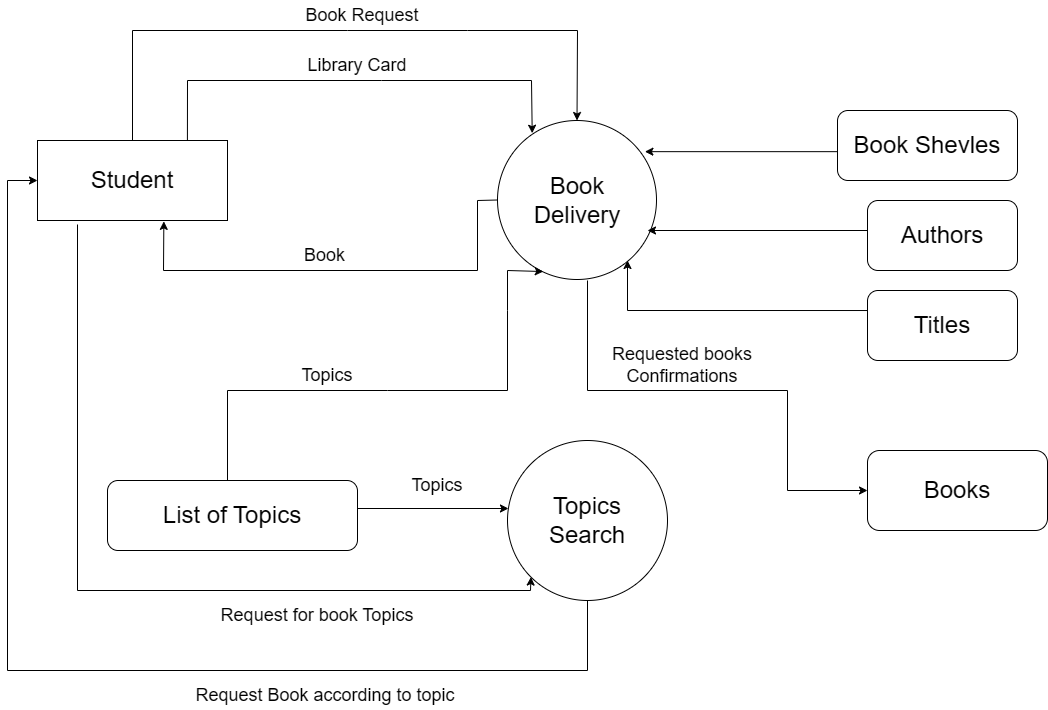

The diagram above was exported from draw.io. Its source (the exported page's mxGraphModel, read from the mxfile embedded in the PNG):
<mxGraphModel dx="2792" dy="2297" grid="1" gridSize="10" guides="1" tooltips="1" connect="1" arrows="1" fold="1" page="1" pageScale="1" pageWidth="827" pageHeight="1169" math="0" shadow="0">
  <root>
    <mxCell id="0" />
    <mxCell id="1" parent="0" />
    <mxCell id="DVk36g2Erdb2Gb_7sixQ-1" parent="1" style="rounded=0;whiteSpace=wrap;html=1;" value="" vertex="1">
      <mxGeometry height="80" width="190" x="-190" y="70" as="geometry" />
    </mxCell>
    <mxCell id="DVk36g2Erdb2Gb_7sixQ-2" parent="1" style="ellipse;whiteSpace=wrap;html=1;aspect=fixed;" value="" vertex="1">
      <mxGeometry height="159" width="159" x="270" y="50" as="geometry" />
    </mxCell>
    <mxCell id="DVk36g2Erdb2Gb_7sixQ-3" parent="1" style="ellipse;whiteSpace=wrap;html=1;aspect=fixed;" value="" vertex="1">
      <mxGeometry height="160" width="160" x="280" y="370" as="geometry" />
    </mxCell>
    <mxCell id="DVk36g2Erdb2Gb_7sixQ-4" parent="1" style="rounded=1;whiteSpace=wrap;html=1;" value="" vertex="1">
      <mxGeometry height="70" width="250" x="-120" y="410" as="geometry" />
    </mxCell>
    <mxCell id="DVk36g2Erdb2Gb_7sixQ-5" parent="1" style="rounded=1;whiteSpace=wrap;html=1;" value="" vertex="1">
      <mxGeometry height="70" width="180" x="610" y="40" as="geometry" />
    </mxCell>
    <mxCell id="DVk36g2Erdb2Gb_7sixQ-6" parent="1" style="rounded=1;whiteSpace=wrap;html=1;" value="" vertex="1">
      <mxGeometry height="70" width="150" x="640" y="130" as="geometry" />
    </mxCell>
    <mxCell id="DVk36g2Erdb2Gb_7sixQ-7" parent="1" style="rounded=1;whiteSpace=wrap;html=1;" value="" vertex="1">
      <mxGeometry height="70" width="150" x="640" y="220" as="geometry" />
    </mxCell>
    <mxCell id="DVk36g2Erdb2Gb_7sixQ-8" parent="1" style="rounded=1;whiteSpace=wrap;html=1;" value="" vertex="1">
      <mxGeometry height="80" width="180" x="640" y="380" as="geometry" />
    </mxCell>
    <mxCell id="DVk36g2Erdb2Gb_7sixQ-9" edge="1" parent="1" source="DVk36g2Erdb2Gb_7sixQ-1" style="endArrow=classic;html=1;rounded=0;exitX=0.5;exitY=0;exitDx=0;exitDy=0;" target="DVk36g2Erdb2Gb_7sixQ-2" value="">
      <mxGeometry height="50" relative="1" width="50" as="geometry">
        <Array as="points">
          <mxPoint x="-95" y="-40" />
          <mxPoint x="120" y="-40" />
          <mxPoint x="240" y="-40" />
          <mxPoint x="350" y="-40" />
        </Array>
        <mxPoint x="-160" y="-30" as="sourcePoint" />
        <mxPoint x="80" y="-30" as="targetPoint" />
      </mxGeometry>
    </mxCell>
    <mxCell id="DVk36g2Erdb2Gb_7sixQ-11" edge="1" parent="1" source="DVk36g2Erdb2Gb_7sixQ-1" style="endArrow=classic;html=1;rounded=0;entryX=0.256;entryY=0.08;entryDx=0;entryDy=0;entryPerimeter=0;exitX=0.789;exitY=0;exitDx=0;exitDy=0;exitPerimeter=0;" value="">
      <mxGeometry height="50" relative="1" width="50" as="geometry">
        <Array as="points">
          <mxPoint x="-40" y="10" />
          <mxPoint x="154" y="10" />
          <mxPoint x="304" y="10" />
        </Array>
        <mxPoint x="-40" y="63" as="sourcePoint" />
        <mxPoint x="304.7040000000002" y="62.72000000000003" as="targetPoint" />
      </mxGeometry>
    </mxCell>
    <mxCell id="DVk36g2Erdb2Gb_7sixQ-13" edge="1" parent="1" style="endArrow=classic;html=1;rounded=0;entryX=0.288;entryY=0.95;entryDx=0;entryDy=0;entryPerimeter=0;" target="DVk36g2Erdb2Gb_7sixQ-2" value="">
      <mxGeometry height="50" relative="1" width="50" as="geometry">
        <Array as="points">
          <mxPoint y="320" />
          <mxPoint x="160" y="320" />
          <mxPoint x="280" y="320" />
          <mxPoint x="280" y="240" />
          <mxPoint x="280" y="200" />
        </Array>
        <mxPoint y="410" as="sourcePoint" />
        <mxPoint x="310" y="203" as="targetPoint" />
      </mxGeometry>
    </mxCell>
    <mxCell id="DVk36g2Erdb2Gb_7sixQ-14" edge="1" parent="1" style="endArrow=classic;html=1;rounded=0;entryX=0.006;entryY=0.425;entryDx=0;entryDy=0;entryPerimeter=0;" target="DVk36g2Erdb2Gb_7sixQ-3" value="">
      <mxGeometry height="50" relative="1" width="50" as="geometry">
        <mxPoint x="130" y="438" as="sourcePoint" />
        <mxPoint x="280" y="445" as="targetPoint" />
      </mxGeometry>
    </mxCell>
    <mxCell id="DVk36g2Erdb2Gb_7sixQ-15" edge="1" parent="1" style="endArrow=classic;html=1;rounded=0;entryX=0;entryY=1;entryDx=0;entryDy=0;" target="DVk36g2Erdb2Gb_7sixQ-3" value="">
      <mxGeometry height="50" relative="1" width="50" as="geometry">
        <Array as="points">
          <mxPoint x="-150" y="520" />
          <mxPoint x="303" y="520" />
        </Array>
        <mxPoint x="-150" y="154" as="sourcePoint" />
        <mxPoint x="-110" y="480" as="targetPoint" />
      </mxGeometry>
    </mxCell>
    <mxCell id="DVk36g2Erdb2Gb_7sixQ-16" edge="1" parent="1" source="DVk36g2Erdb2Gb_7sixQ-3" style="endArrow=classic;html=1;rounded=0;exitX=0.5;exitY=1;exitDx=0;exitDy=0;entryX=0;entryY=0.5;entryDx=0;entryDy=0;" target="DVk36g2Erdb2Gb_7sixQ-1" value="">
      <mxGeometry height="50" relative="1" width="50" as="geometry">
        <Array as="points">
          <mxPoint x="360" y="600" />
          <mxPoint x="-220" y="600" />
          <mxPoint x="-220" y="110" />
        </Array>
        <mxPoint x="350" y="560" as="sourcePoint" />
        <mxPoint x="-200" y="120" as="targetPoint" />
      </mxGeometry>
    </mxCell>
    <mxCell id="DVk36g2Erdb2Gb_7sixQ-17" edge="1" parent="1" source="DVk36g2Erdb2Gb_7sixQ-5" style="endArrow=classic;html=1;rounded=0;exitX=0;exitY=0.588;exitDx=0;exitDy=0;entryX=0.927;entryY=0.196;entryDx=0;entryDy=0;entryPerimeter=0;exitPerimeter=0;" target="DVk36g2Erdb2Gb_7sixQ-2" value="">
      <mxGeometry height="50" relative="1" width="50" as="geometry">
        <mxPoint x="250" y="240" as="sourcePoint" />
        <mxPoint x="300" y="190" as="targetPoint" />
      </mxGeometry>
    </mxCell>
    <mxCell id="DVk36g2Erdb2Gb_7sixQ-18" edge="1" parent="1" style="endArrow=classic;html=1;rounded=0;" value="">
      <mxGeometry height="50" relative="1" width="50" as="geometry">
        <mxPoint x="640" y="160" as="sourcePoint" />
        <mxPoint x="420" y="160" as="targetPoint" />
      </mxGeometry>
    </mxCell>
    <mxCell id="DVk36g2Erdb2Gb_7sixQ-19" edge="1" parent="1" source="DVk36g2Erdb2Gb_7sixQ-7" style="endArrow=classic;html=1;rounded=0;exitX=0;exitY=0.286;exitDx=0;exitDy=0;exitPerimeter=0;" value="">
      <mxGeometry height="50" relative="1" width="50" as="geometry">
        <Array as="points">
          <mxPoint x="400" y="240" />
        </Array>
        <mxPoint x="250" y="240" as="sourcePoint" />
        <mxPoint x="400" y="190" as="targetPoint" />
      </mxGeometry>
    </mxCell>
    <mxCell id="DVk36g2Erdb2Gb_7sixQ-20" edge="1" parent="1" style="endArrow=classic;html=1;rounded=0;entryX=0;entryY=0.5;entryDx=0;entryDy=0;" target="DVk36g2Erdb2Gb_7sixQ-8" value="">
      <mxGeometry height="50" relative="1" width="50" as="geometry">
        <Array as="points">
          <mxPoint x="360" y="320" />
          <mxPoint x="560" y="320" />
          <mxPoint x="560" y="420" />
        </Array>
        <mxPoint x="360" y="210" as="sourcePoint" />
        <mxPoint x="300" y="190" as="targetPoint" />
      </mxGeometry>
    </mxCell>
    <mxCell id="DVk36g2Erdb2Gb_7sixQ-23" edge="1" parent="1" source="DVk36g2Erdb2Gb_7sixQ-2" style="endArrow=classic;html=1;rounded=0;exitX=0;exitY=0.5;exitDx=0;exitDy=0;entryX=0.665;entryY=1.011;entryDx=0;entryDy=0;entryPerimeter=0;" target="DVk36g2Erdb2Gb_7sixQ-1" value="">
      <mxGeometry height="50" relative="1" width="50" as="geometry">
        <Array as="points">
          <mxPoint x="250" y="130" />
          <mxPoint x="250" y="200" />
          <mxPoint x="-64" y="200" />
        </Array>
        <mxPoint x="270" y="130" as="sourcePoint" />
        <mxPoint x="-60" y="160" as="targetPoint" />
      </mxGeometry>
    </mxCell>
    <mxCell id="DVk36g2Erdb2Gb_7sixQ-26" parent="1" style="text;html=1;whiteSpace=wrap;strokeColor=none;fillColor=none;align=center;verticalAlign=middle;rounded=0;" value="&lt;font style=&quot;font-size: 24px;&quot;&gt;Student&lt;/font&gt;" vertex="1">
      <mxGeometry height="50" width="160" x="-175" y="85" as="geometry" />
    </mxCell>
    <mxCell id="DVk36g2Erdb2Gb_7sixQ-29" parent="1" style="text;html=1;whiteSpace=wrap;strokeColor=none;fillColor=none;align=center;verticalAlign=middle;rounded=0;" value="&lt;font style=&quot;font-size: 24px;&quot;&gt;Book Delivery&lt;/font&gt;" vertex="1">
      <mxGeometry height="50" width="89.5" x="304.75" y="104.5" as="geometry" />
    </mxCell>
    <mxCell id="DVk36g2Erdb2Gb_7sixQ-30" parent="1" style="text;html=1;whiteSpace=wrap;strokeColor=none;fillColor=none;align=center;verticalAlign=middle;rounded=0;" value="&lt;font style=&quot;font-size: 24px;&quot;&gt;List of Topics&lt;/font&gt;" vertex="1">
      <mxGeometry height="30" width="180" x="-85" y="430" as="geometry" />
    </mxCell>
    <mxCell id="DVk36g2Erdb2Gb_7sixQ-31" parent="1" style="text;html=1;whiteSpace=wrap;strokeColor=none;fillColor=none;align=center;verticalAlign=middle;rounded=0;" value="&lt;font style=&quot;font-size: 24px;&quot;&gt;Topics Search&lt;/font&gt;" vertex="1">
      <mxGeometry height="80" width="90" x="315" y="410" as="geometry" />
    </mxCell>
    <mxCell id="DVk36g2Erdb2Gb_7sixQ-32" parent="1" style="text;html=1;whiteSpace=wrap;strokeColor=none;fillColor=none;align=center;verticalAlign=middle;rounded=0;" value="&lt;font style=&quot;font-size: 24px;&quot;&gt;Book Shevles&lt;/font&gt;" vertex="1">
      <mxGeometry height="30" width="160" x="620" y="60" as="geometry" />
    </mxCell>
    <mxCell id="DVk36g2Erdb2Gb_7sixQ-33" parent="1" style="text;html=1;whiteSpace=wrap;strokeColor=none;fillColor=none;align=center;verticalAlign=middle;rounded=0;" value="&lt;font style=&quot;font-size: 24px;&quot;&gt;Authors&lt;/font&gt;" vertex="1">
      <mxGeometry height="44.5" width="130" x="650" y="142.75" as="geometry" />
    </mxCell>
    <mxCell id="DVk36g2Erdb2Gb_7sixQ-34" parent="1" style="text;html=1;whiteSpace=wrap;strokeColor=none;fillColor=none;align=center;verticalAlign=middle;rounded=0;" value="&lt;font style=&quot;font-size: 24px;&quot;&gt;Titles&lt;/font&gt;" vertex="1">
      <mxGeometry height="40" width="150" x="640" y="235" as="geometry" />
    </mxCell>
    <mxCell id="DVk36g2Erdb2Gb_7sixQ-35" parent="1" style="text;html=1;whiteSpace=wrap;strokeColor=none;fillColor=none;align=center;verticalAlign=middle;rounded=0;" value="&lt;font style=&quot;font-size: 24px;&quot;&gt;Books&lt;/font&gt;" vertex="1">
      <mxGeometry height="50" width="160" x="650" y="395" as="geometry" />
    </mxCell>
    <mxCell id="DVk36g2Erdb2Gb_7sixQ-36" parent="1" style="text;html=1;whiteSpace=wrap;strokeColor=none;fillColor=none;align=center;verticalAlign=middle;rounded=0;" value="&lt;font style=&quot;font-size: 18px;&quot;&gt;Book Request&lt;/font&gt;" vertex="1">
      <mxGeometry height="30" width="170" x="50" y="-70" as="geometry" />
    </mxCell>
    <mxCell id="DVk36g2Erdb2Gb_7sixQ-37" parent="1" style="text;html=1;whiteSpace=wrap;strokeColor=none;fillColor=none;align=center;verticalAlign=middle;rounded=0;" value="&lt;span style=&quot;font-size: 18px;&quot;&gt;Topics&lt;/span&gt;" vertex="1">
      <mxGeometry height="30" width="60" x="180" y="400" as="geometry" />
    </mxCell>
    <mxCell id="DVk36g2Erdb2Gb_7sixQ-38" parent="1" style="text;html=1;whiteSpace=wrap;strokeColor=none;fillColor=none;align=center;verticalAlign=middle;rounded=0;" value="&lt;span style=&quot;font-size: 18px;&quot;&gt;Library Card&lt;/span&gt;" vertex="1">
      <mxGeometry height="30" width="120" x="70" y="-20" as="geometry" />
    </mxCell>
    <mxCell id="DVk36g2Erdb2Gb_7sixQ-39" parent="1" style="text;html=1;whiteSpace=wrap;strokeColor=none;fillColor=none;align=center;verticalAlign=middle;rounded=0;" value="&lt;font style=&quot;font-size: 18px;&quot;&gt;Book&lt;/font&gt;" vertex="1">
      <mxGeometry height="30" width="95" x="50" y="170" as="geometry" />
    </mxCell>
    <mxCell id="DVk36g2Erdb2Gb_7sixQ-40" parent="1" style="text;html=1;whiteSpace=wrap;strokeColor=none;fillColor=none;align=center;verticalAlign=middle;rounded=0;" value="&lt;span style=&quot;font-size: 18px;&quot;&gt;Request Book according to topic&lt;/span&gt;" vertex="1">
      <mxGeometry height="30" width="310" x="-57.5" y="610" as="geometry" />
    </mxCell>
    <mxCell id="DVk36g2Erdb2Gb_7sixQ-41" parent="1" style="text;html=1;whiteSpace=wrap;strokeColor=none;fillColor=none;align=center;verticalAlign=middle;rounded=0;" value="&lt;font style=&quot;font-size: 18px;&quot;&gt;Request for book Topics&lt;/font&gt;" vertex="1">
      <mxGeometry height="30" width="360" x="-90" y="530" as="geometry" />
    </mxCell>
    <mxCell id="DVk36g2Erdb2Gb_7sixQ-42" parent="1" style="text;html=1;whiteSpace=wrap;strokeColor=none;fillColor=none;align=center;verticalAlign=middle;rounded=0;" value="&lt;font style=&quot;font-size: 18px;&quot;&gt;Topics&lt;/font&gt;" vertex="1">
      <mxGeometry height="30" width="60" x="70" y="290" as="geometry" />
    </mxCell>
    <mxCell id="DVk36g2Erdb2Gb_7sixQ-45" parent="1" style="text;html=1;whiteSpace=wrap;strokeColor=none;fillColor=none;align=center;verticalAlign=middle;rounded=0;" value="&lt;span style=&quot;font-size: 18px;&quot;&gt;Requested books Confirmations&lt;/span&gt;" vertex="1">
      <mxGeometry height="30" width="150" x="380" y="280" as="geometry" />
    </mxCell>
  </root>
</mxGraphModel>